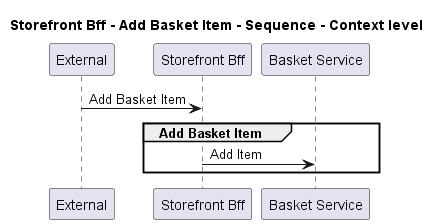

The diagram above was rendered by PlantUML. Its source (embedded in the PNG):
@startuml
!pragma layout smetana

title Storefront Bff - Add Basket Item - Sequence - Context level

participant "External" as C4InterFlow.SoftwareSystems.ExternalSystem
participant "Storefront Bff" as ECommercePlatform.SoftwareSystems.StorefrontBff
participant "Basket Service" as ECommercePlatform.SoftwareSystems.BasketService

C4InterFlow.SoftwareSystems.ExternalSystem -> ECommercePlatform.SoftwareSystems.StorefrontBff : Add Basket Item
group Add Basket Item
ECommercePlatform.SoftwareSystems.StorefrontBff -> ECommercePlatform.SoftwareSystems.BasketService : Add Item
end


@enduml